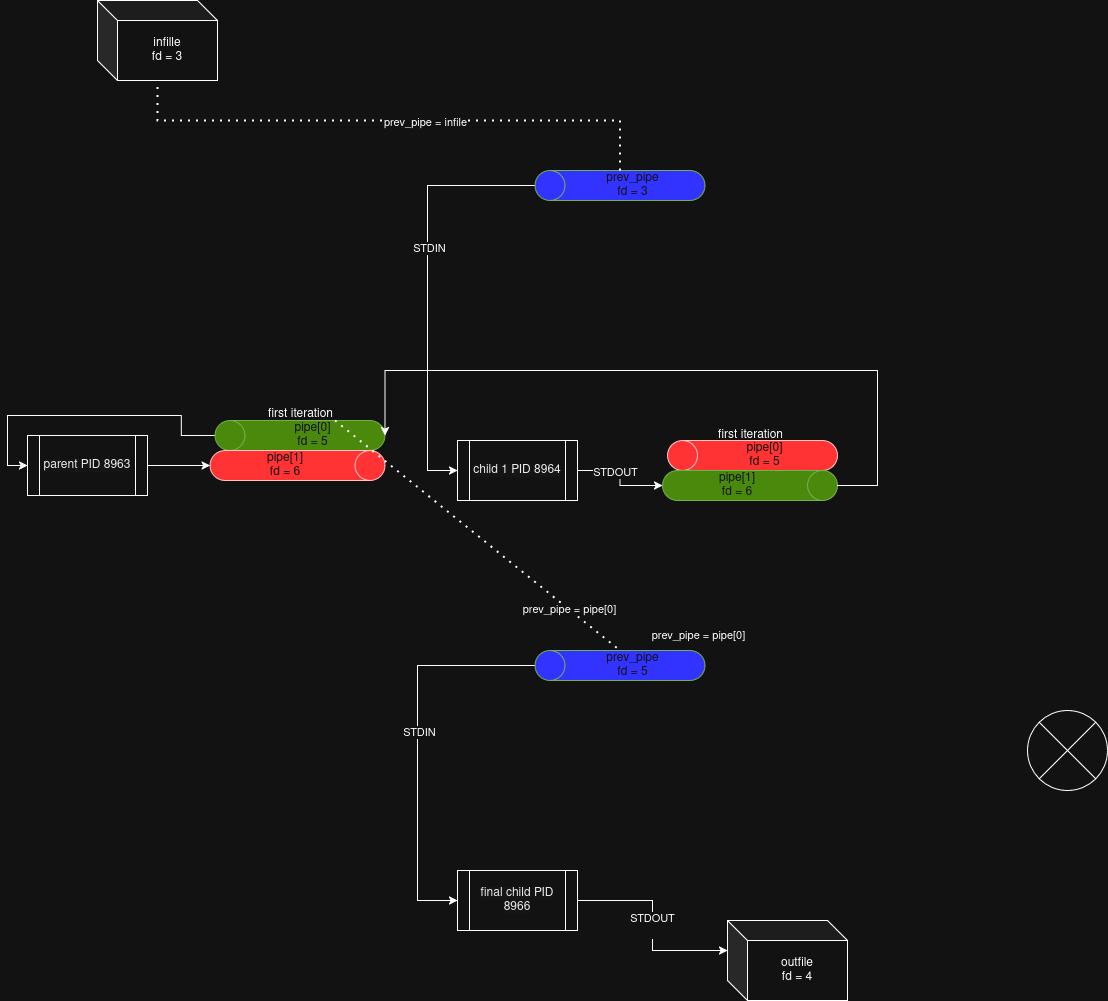

The diagram above was exported from draw.io. Its source (the exported page's mxGraphModel, read from the mxfile embedded in the PNG):
<mxGraphModel dx="1861" dy="1150" grid="1" gridSize="10" guides="1" tooltips="1" connect="1" arrows="1" fold="1" page="1" pageScale="1" pageWidth="827" pageHeight="1169" math="0" shadow="0">
  <root>
    <mxCell id="0" />
    <mxCell id="1" parent="0" />
    <mxCell id="pv9t1AvhECy30CCjf2E--49" style="edgeStyle=orthogonalEdgeStyle;rounded=0;orthogonalLoop=1;jettySize=auto;html=1;entryX=0;entryY=0.5;entryDx=0;entryDy=0;" parent="1" source="TkE53SrEO5YB9DNX2DDW-7" target="TkE53SrEO5YB9DNX2DDW-18" edge="1">
      <mxGeometry relative="1" as="geometry" />
    </mxCell>
    <mxCell id="TkE53SrEO5YB9DNX2DDW-7" value="pipe[0]&lt;br&gt;&lt;div&gt;fd = 5&lt;/div&gt;" style="shape=cylinder3;whiteSpace=wrap;html=1;boundedLbl=1;backgroundOutline=1;size=15;direction=north;fillColor=#60a917;fontColor=#ffffff;strokeColor=#2D7600;" parent="1" vertex="1">
      <mxGeometry x="127.5" y="450" width="170" height="30" as="geometry" />
    </mxCell>
    <mxCell id="TkE53SrEO5YB9DNX2DDW-8" value="infille&lt;div&gt;fd = 3&lt;/div&gt;" style="shape=cube;whiteSpace=wrap;html=1;boundedLbl=1;backgroundOutline=1;darkOpacity=0.05;darkOpacity2=0.1;" parent="1" vertex="1">
      <mxGeometry x="10" y="30" width="120" height="80" as="geometry" />
    </mxCell>
    <mxCell id="TkE53SrEO5YB9DNX2DDW-9" value="outfile&lt;div&gt;fd = 4&lt;/div&gt;" style="shape=cube;whiteSpace=wrap;html=1;boundedLbl=1;backgroundOutline=1;darkOpacity=0.05;darkOpacity2=0.1;" parent="1" vertex="1">
      <mxGeometry x="640" y="950" width="120" height="80" as="geometry" />
    </mxCell>
    <mxCell id="TkE53SrEO5YB9DNX2DDW-17" value="pipe[1]&lt;div&gt;fd = 6&lt;/div&gt;" style="shape=cylinder3;whiteSpace=wrap;html=1;boundedLbl=1;backgroundOutline=1;size=15;direction=south;fillColor=light-dark(#A20025,#FF3333);fontColor=#ffffff;strokeColor=#6F0000;" parent="1" vertex="1">
      <mxGeometry x="122.5" y="480" width="175" height="30" as="geometry" />
    </mxCell>
    <mxCell id="TkE53SrEO5YB9DNX2DDW-18" value="&lt;span style=&quot;color: rgb(0, 0, 0); font-family: Helvetica; font-size: 12px; font-style: normal; font-variant-ligatures: normal; font-variant-caps: normal; font-weight: 400; letter-spacing: normal; orphans: 2; text-align: center; text-indent: 0px; text-transform: none; widows: 2; word-spacing: 0px; -webkit-text-stroke-width: 0px; white-space: normal; background-color: rgb(251, 251, 251); text-decoration-thickness: initial; text-decoration-style: initial; text-decoration-color: initial; display: inline !important; float: none;&quot;&gt;parent PID 8963&lt;/span&gt;" style="shape=process;whiteSpace=wrap;html=1;backgroundOutline=1;" parent="1" vertex="1">
      <mxGeometry x="-60" y="465" width="120" height="60" as="geometry" />
    </mxCell>
    <mxCell id="TkE53SrEO5YB9DNX2DDW-19" value="&lt;span style=&quot;color: rgb(0, 0, 0); font-family: Helvetica; font-size: 12px; font-style: normal; font-variant-ligatures: normal; font-variant-caps: normal; font-weight: 400; letter-spacing: normal; orphans: 2; text-align: center; text-indent: 0px; text-transform: none; widows: 2; word-spacing: 0px; -webkit-text-stroke-width: 0px; white-space: normal; background-color: rgb(251, 251, 251); text-decoration-thickness: initial; text-decoration-style: initial; text-decoration-color: initial; display: inline !important; float: none;&quot;&gt;child 1 PID 8964&lt;/span&gt;" style="shape=process;whiteSpace=wrap;html=1;backgroundOutline=1;" parent="1" vertex="1">
      <mxGeometry x="370" y="470" width="120" height="60" as="geometry" />
    </mxCell>
    <mxCell id="TkE53SrEO5YB9DNX2DDW-21" value="&lt;span style=&quot;color: rgb(0, 0, 0); font-family: Helvetica; font-size: 12px; font-style: normal; font-variant-ligatures: normal; font-variant-caps: normal; font-weight: 400; letter-spacing: normal; orphans: 2; text-align: center; text-indent: 0px; text-transform: none; widows: 2; word-spacing: 0px; -webkit-text-stroke-width: 0px; white-space: normal; background-color: rgb(251, 251, 251); text-decoration-thickness: initial; text-decoration-style: initial; text-decoration-color: initial; display: inline !important; float: none;&quot;&gt;final child PID 8966&lt;/span&gt;" style="shape=process;whiteSpace=wrap;html=1;backgroundOutline=1;" parent="1" vertex="1">
      <mxGeometry x="370" y="900" width="120" height="60" as="geometry" />
    </mxCell>
    <mxCell id="TkE53SrEO5YB9DNX2DDW-22" value="pipe[0]&lt;div&gt;fd = 5&lt;/div&gt;" style="shape=cylinder3;whiteSpace=wrap;html=1;boundedLbl=1;backgroundOutline=1;size=15;direction=north;fillColor=light-dark(#A20025,#FF3333);fontColor=#ffffff;strokeColor=#6F0000;" parent="1" vertex="1">
      <mxGeometry x="580" y="470" width="170" height="30" as="geometry" />
    </mxCell>
    <mxCell id="TkE53SrEO5YB9DNX2DDW-23" value="pipe[1]&lt;div&gt;fd = 6&lt;/div&gt;" style="shape=cylinder3;whiteSpace=wrap;html=1;boundedLbl=1;backgroundOutline=1;size=15;direction=south;fillColor=#60a917;fontColor=#ffffff;strokeColor=#2D7600;" parent="1" vertex="1">
      <mxGeometry x="575" y="500" width="175" height="30" as="geometry" />
    </mxCell>
    <mxCell id="TkE53SrEO5YB9DNX2DDW-25" style="edgeStyle=orthogonalEdgeStyle;rounded=0;orthogonalLoop=1;jettySize=auto;html=1;entryX=0.5;entryY=1;entryDx=0;entryDy=0;entryPerimeter=0;" parent="1" source="TkE53SrEO5YB9DNX2DDW-19" target="TkE53SrEO5YB9DNX2DDW-23" edge="1">
      <mxGeometry relative="1" as="geometry" />
    </mxCell>
    <mxCell id="TkE53SrEO5YB9DNX2DDW-45" value="STDOUT" style="edgeLabel;html=1;align=center;verticalAlign=middle;resizable=0;points=[];" parent="TkE53SrEO5YB9DNX2DDW-25" vertex="1" connectable="0">
      <mxGeometry x="-0.2608" y="-1" relative="1" as="geometry">
        <mxPoint as="offset" />
      </mxGeometry>
    </mxCell>
    <mxCell id="TkE53SrEO5YB9DNX2DDW-31" value="STDOUT&lt;div&gt;&lt;br&gt;&lt;/div&gt;" style="edgeStyle=orthogonalEdgeStyle;rounded=0;orthogonalLoop=1;jettySize=auto;html=1;entryX=0;entryY=0;entryDx=0;entryDy=30;entryPerimeter=0;" parent="1" source="TkE53SrEO5YB9DNX2DDW-21" target="TkE53SrEO5YB9DNX2DDW-9" edge="1">
      <mxGeometry relative="1" as="geometry" />
    </mxCell>
    <mxCell id="CRQ6YsXnufIw0pY0c4kj-1" value="&lt;div&gt;first iteration&lt;/div&gt;" style="text;html=1;align=center;verticalAlign=middle;resizable=0;points=[];autosize=1;strokeColor=none;fillColor=none;" parent="1" vertex="1">
      <mxGeometry x="167.5" y="429" width="90" height="30" as="geometry" />
    </mxCell>
    <mxCell id="CRQ6YsXnufIw0pY0c4kj-2" value="first iteration" style="text;html=1;align=center;verticalAlign=middle;resizable=0;points=[];autosize=1;strokeColor=none;fillColor=none;" parent="1" vertex="1">
      <mxGeometry x="617.5" y="450" width="90" height="30" as="geometry" />
    </mxCell>
    <mxCell id="pv9t1AvhECy30CCjf2E--7" style="edgeStyle=orthogonalEdgeStyle;rounded=0;orthogonalLoop=1;jettySize=auto;html=1;entryX=0;entryY=0.5;entryDx=0;entryDy=0;exitX=0.5;exitY=0;exitDx=0;exitDy=0;exitPerimeter=0;" parent="1" source="pv9t1AvhECy30CCjf2E--1" target="TkE53SrEO5YB9DNX2DDW-19" edge="1">
      <mxGeometry relative="1" as="geometry">
        <Array as="points">
          <mxPoint x="340" y="215" />
          <mxPoint x="340" y="500" />
        </Array>
      </mxGeometry>
    </mxCell>
    <mxCell id="pv9t1AvhECy30CCjf2E--9" value="&lt;div&gt;STDIN&lt;/div&gt;" style="edgeLabel;html=1;align=center;verticalAlign=middle;resizable=0;points=[];" parent="pv9t1AvhECy30CCjf2E--7" vertex="1" connectable="0">
      <mxGeometry x="-0.1931" y="1" relative="1" as="geometry">
        <mxPoint as="offset" />
      </mxGeometry>
    </mxCell>
    <mxCell id="pv9t1AvhECy30CCjf2E--1" value="prev_pipe&lt;br&gt;&lt;div&gt;fd = 3&lt;br&gt;&lt;/div&gt;" style="shape=cylinder3;whiteSpace=wrap;html=1;boundedLbl=1;backgroundOutline=1;size=15;direction=north;fillColor=light-dark(#60A917,#3333FF);fontColor=#ffffff;strokeColor=#2D7600;" parent="1" vertex="1">
      <mxGeometry x="447.5" y="200" width="170" height="30" as="geometry" />
    </mxCell>
    <mxCell id="pv9t1AvhECy30CCjf2E--4" value="" style="endArrow=none;dashed=1;html=1;rounded=0;" parent="1" edge="1">
      <mxGeometry width="50" height="50" relative="1" as="geometry">
        <mxPoint y="560" as="sourcePoint" />
        <mxPoint y="560" as="targetPoint" />
        <Array as="points" />
      </mxGeometry>
    </mxCell>
    <mxCell id="pv9t1AvhECy30CCjf2E--12" style="edgeStyle=orthogonalEdgeStyle;rounded=0;orthogonalLoop=1;jettySize=auto;html=1;entryX=0;entryY=0.5;entryDx=0;entryDy=0;exitX=0.5;exitY=0;exitDx=0;exitDy=0;exitPerimeter=0;" parent="1" source="pv9t1AvhECy30CCjf2E--10" target="TkE53SrEO5YB9DNX2DDW-21" edge="1">
      <mxGeometry relative="1" as="geometry">
        <Array as="points">
          <mxPoint x="330" y="695" />
          <mxPoint x="330" y="930" />
        </Array>
      </mxGeometry>
    </mxCell>
    <mxCell id="pv9t1AvhECy30CCjf2E--16" value="&lt;div&gt;STDIN&lt;/div&gt;" style="edgeLabel;html=1;align=center;verticalAlign=middle;resizable=0;points=[];" parent="pv9t1AvhECy30CCjf2E--12" vertex="1" connectable="0">
      <mxGeometry x="-0.0617" y="1" relative="1" as="geometry">
        <mxPoint as="offset" />
      </mxGeometry>
    </mxCell>
    <mxCell id="pv9t1AvhECy30CCjf2E--10" value="prev_pipe&lt;br&gt;&lt;div&gt;fd = 5&lt;br&gt;&lt;/div&gt;" style="shape=cylinder3;whiteSpace=wrap;html=1;boundedLbl=1;backgroundOutline=1;size=15;direction=north;fillColor=light-dark(#60A917,#3333FF);fontColor=#ffffff;strokeColor=#2D7600;" parent="1" vertex="1">
      <mxGeometry x="447.5" y="680" width="170" height="30" as="geometry" />
    </mxCell>
    <mxCell id="pv9t1AvhECy30CCjf2E--11" style="edgeStyle=orthogonalEdgeStyle;rounded=0;orthogonalLoop=1;jettySize=auto;html=1;entryX=0.5;entryY=1;entryDx=0;entryDy=0;entryPerimeter=0;" parent="1" source="TkE53SrEO5YB9DNX2DDW-23" target="TkE53SrEO5YB9DNX2DDW-7" edge="1">
      <mxGeometry relative="1" as="geometry">
        <mxPoint x="420" y="340" as="targetPoint" />
        <Array as="points">
          <mxPoint x="790" y="515" />
          <mxPoint x="790" y="400" />
          <mxPoint x="298" y="400" />
        </Array>
      </mxGeometry>
    </mxCell>
    <mxCell id="pv9t1AvhECy30CCjf2E--25" value="" style="shape=sumEllipse;perimeter=ellipsePerimeter;whiteSpace=wrap;html=1;backgroundOutline=1;" parent="1" vertex="1">
      <mxGeometry x="940" y="740" width="80" height="80" as="geometry" />
    </mxCell>
    <mxCell id="pv9t1AvhECy30CCjf2E--32" value="" style="endArrow=none;dashed=1;html=1;dashPattern=1 3;strokeWidth=2;rounded=0;exitX=1;exitY=0;exitDx=0;exitDy=120;exitPerimeter=0;entryX=1;entryY=0.5;entryDx=0;entryDy=0;entryPerimeter=0;" parent="1" source="TkE53SrEO5YB9DNX2DDW-7" target="pv9t1AvhECy30CCjf2E--10" edge="1">
      <mxGeometry width="50" height="50" relative="1" as="geometry">
        <mxPoint x="480" y="540" as="sourcePoint" />
        <mxPoint x="530" y="490" as="targetPoint" />
      </mxGeometry>
    </mxCell>
    <mxCell id="pv9t1AvhECy30CCjf2E--35" value="prev_pipe = pipe[0]" style="edgeLabel;html=1;align=center;verticalAlign=middle;resizable=0;points=[];" parent="pv9t1AvhECy30CCjf2E--32" vertex="1" connectable="0">
      <mxGeometry x="0.1523" y="-1" relative="1" as="geometry">
        <mxPoint x="199" y="81" as="offset" />
      </mxGeometry>
    </mxCell>
    <mxCell id="pv9t1AvhECy30CCjf2E--55" value="prev_pipe = pipe[0]" style="edgeLabel;html=1;align=center;verticalAlign=middle;resizable=0;points=[];" parent="pv9t1AvhECy30CCjf2E--32" vertex="1" connectable="0">
      <mxGeometry x="0.6387" relative="1" as="geometry">
        <mxPoint x="1" as="offset" />
      </mxGeometry>
    </mxCell>
    <mxCell id="pv9t1AvhECy30CCjf2E--33" value="" style="endArrow=none;dashed=1;html=1;dashPattern=1 3;strokeWidth=2;rounded=0;exitX=1;exitY=0.5;exitDx=0;exitDy=0;exitPerimeter=0;edgeStyle=orthogonalEdgeStyle;" parent="1" source="pv9t1AvhECy30CCjf2E--1" target="TkE53SrEO5YB9DNX2DDW-8" edge="1">
      <mxGeometry width="50" height="50" relative="1" as="geometry">
        <mxPoint x="480" y="540" as="sourcePoint" />
        <mxPoint x="530" y="490" as="targetPoint" />
        <Array as="points">
          <mxPoint x="533" y="150" />
          <mxPoint x="70" y="150" />
        </Array>
      </mxGeometry>
    </mxCell>
    <mxCell id="pv9t1AvhECy30CCjf2E--34" value="prev_pipe = infile" style="edgeLabel;html=1;align=center;verticalAlign=middle;resizable=0;points=[];" parent="pv9t1AvhECy30CCjf2E--33" vertex="1" connectable="0">
      <mxGeometry x="-0.1135" y="1" relative="1" as="geometry">
        <mxPoint as="offset" />
      </mxGeometry>
    </mxCell>
    <mxCell id="pv9t1AvhECy30CCjf2E--51" style="edgeStyle=orthogonalEdgeStyle;rounded=0;orthogonalLoop=1;jettySize=auto;html=1;entryX=0;entryY=0.5;entryDx=0;entryDy=0;" parent="1" target="pv9t1AvhECy30CCjf2E--44" edge="1">
      <mxGeometry relative="1" as="geometry">
        <mxPoint x="125" y="641" as="sourcePoint" />
      </mxGeometry>
    </mxCell>
    <mxCell id="pv9t1AvhECy30CCjf2E--54" style="edgeStyle=orthogonalEdgeStyle;rounded=0;orthogonalLoop=1;jettySize=auto;html=1;entryX=0.5;entryY=1;entryDx=0;entryDy=0;entryPerimeter=0;" parent="1" source="TkE53SrEO5YB9DNX2DDW-18" target="TkE53SrEO5YB9DNX2DDW-17" edge="1">
      <mxGeometry relative="1" as="geometry" />
    </mxCell>
  </root>
</mxGraphModel>